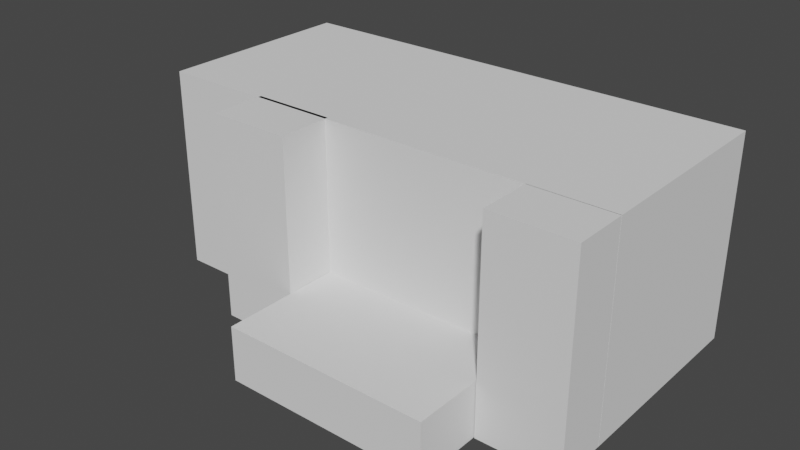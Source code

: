 # Source: apartment.blend  (saved by Blender 2.91.10; exported with 4.5.12 LTS)
import bpy
from mathutils import Matrix  # noqa: F401  (used for matrix-valued properties, if any)

bpy.ops.wm.read_factory_settings(use_empty=True)
scene = bpy.context.scene
scene.name = 'Scene'

# ---- world
world_world = bpy.data.worlds.new('World'); scene.world = world_world
world_world.use_nodes = True; world_world.node_tree.nodes.clear()
_N = world_world.node_tree.nodes; _L = world_world.node_tree.links
n0 = _N.new('ShaderNodeOutputWorld'); n0.name = 'World Output'; n0.location = (300, 300)
n1 = _N.new('ShaderNodeBackground'); n1.name = 'Background'; n1.location = (10, 300)
n1.inputs[0].default_value = (0.05088, 0.05088, 0.05088, 1.0)
_L.new(n1.outputs[0], n0.inputs[0])
n0.is_active_output = True
world_world.color = (0.05088, 0.05088, 0.05088)
world_world.use_sun_shadow = False
world_world.sun_shadow_jitter_overblur = 0.0

# ---- meshes
me_cube_001 = bpy.data.meshes.new('Cube.001')
me_cube_001.from_pydata([(-200.0, -200.0, -200.0), (-200.0, -200.0, 200.0), (-200.0, 200.0, -200.0), (-200.0, 200.0, 200.0), (200.0, -200.0, -200.0), (200.0, -200.0, 200.0), (200.0, 200.0, -200.0), (200.0, 200.0, 200.0)], [], [(0, 1, 3, 2), (2, 3, 7, 6), (6, 7, 5, 4), (4, 5, 1, 0), (2, 6, 4, 0), (7, 3, 1, 5)])
_uv = me_cube_001.uv_layers.new(name='UVMap')
_uv.uv.foreach_set('vector', [0.375, 0.0, 0.625, 0.0, 0.625, 0.25, 0.375, 0.25, 0.375, 0.25, 0.625, 0.25, 0.625, 0.5, 0.375, 0.5, 0.375, 0.5, 0.625, 0.5, 0.625, 0.75, 0.375, 0.75, 0.375, 0.75, 0.625, 0.75, 0.625, 1.0, 0.375, 1.0, 0.125, 0.5, 0.375, 0.5, 0.375, 0.75, 0.125, 0.75, 0.625, 0.5, 0.875, 0.5, 0.875, 0.75, 0.625, 0.75])
me_cube_001.use_remesh_fix_poles = True
me_cube_001.use_remesh_preserve_attributes = False
me_cube_001.use_mirror_vertex_groups = False
me_cube_001.update()
me_cube_002 = bpy.data.meshes.new('Cube.002')
me_cube_002.from_pydata([(-200.0, -200.0, -200.0), (-200.0, -200.0, 200.0), (-200.0, 200.0, -200.0), (-200.0, 200.0, 200.0), (200.0, -200.0, -200.0), (200.0, -200.0, 200.0), (200.0, 200.0, -200.0), (200.0, 200.0, 200.0)], [], [(0, 1, 3, 2), (2, 3, 7, 6), (6, 7, 5, 4), (4, 5, 1, 0), (2, 6, 4, 0), (7, 3, 1, 5)])
_uv = me_cube_002.uv_layers.new(name='UVMap')
_uv.uv.foreach_set('vector', [0.375, 0.0, 0.625, 0.0, 0.625, 0.25, 0.375, 0.25, 0.375, 0.25, 0.625, 0.25, 0.625, 0.5, 0.375, 0.5, 0.375, 0.5, 0.625, 0.5, 0.625, 0.75, 0.375, 0.75, 0.375, 0.75, 0.625, 0.75, 0.625, 1.0, 0.375, 1.0, 0.125, 0.5, 0.375, 0.5, 0.375, 0.75, 0.125, 0.75, 0.625, 0.5, 0.875, 0.5, 0.875, 0.75, 0.625, 0.75])
me_cube_002.use_remesh_fix_poles = True
me_cube_002.use_remesh_preserve_attributes = False
me_cube_002.use_mirror_vertex_groups = False
me_cube_002.update()
me_cube_003 = bpy.data.meshes.new('Cube.003')
me_cube_003.from_pydata([(-200.0, -200.0, -200.0), (-200.0, -200.0, 200.0), (-200.0, 200.0, -200.0), (-200.0, 200.0, 200.0), (200.0, -200.0, -200.0), (200.0, -200.0, 200.0), (200.0, 200.0, -200.0), (200.0, 200.0, 200.0)], [], [(0, 1, 3, 2), (2, 3, 7, 6), (6, 7, 5, 4), (4, 5, 1, 0), (2, 6, 4, 0), (7, 3, 1, 5)])
_uv = me_cube_003.uv_layers.new(name='UVMap')
_uv.uv.foreach_set('vector', [0.375, 0.0, 0.625, 0.0, 0.625, 0.25, 0.375, 0.25, 0.375, 0.25, 0.625, 0.25, 0.625, 0.5, 0.375, 0.5, 0.375, 0.5, 0.625, 0.5, 0.625, 0.75, 0.375, 0.75, 0.375, 0.75, 0.625, 0.75, 0.625, 1.0, 0.375, 1.0, 0.125, 0.5, 0.375, 0.5, 0.375, 0.75, 0.125, 0.75, 0.625, 0.5, 0.875, 0.5, 0.875, 0.75, 0.625, 0.75])
me_cube_003.use_remesh_fix_poles = True
me_cube_003.use_remesh_preserve_attributes = False
me_cube_003.use_mirror_vertex_groups = False
me_cube_003.update()
me_cube_004 = bpy.data.meshes.new('Cube.004')
me_cube_004.from_pydata([(-200.0, -200.0, -200.0), (-200.0, -200.0, 200.0), (-200.0, 200.0, -200.0), (-200.0, 200.0, 200.0), (200.0, -200.0, -200.0), (200.0, -200.0, 200.0), (200.0, 200.0, -200.0), (200.0, 200.0, 200.0)], [], [(0, 1, 3, 2), (2, 3, 7, 6), (6, 7, 5, 4), (4, 5, 1, 0), (2, 6, 4, 0), (7, 3, 1, 5)])
_uv = me_cube_004.uv_layers.new(name='UVMap')
_uv.uv.foreach_set('vector', [0.375, 0.0, 0.625, 0.0, 0.625, 0.25, 0.375, 0.25, 0.375, 0.25, 0.625, 0.25, 0.625, 0.5, 0.375, 0.5, 0.375, 0.5, 0.625, 0.5, 0.625, 0.75, 0.375, 0.75, 0.375, 0.75, 0.625, 0.75, 0.625, 1.0, 0.375, 1.0, 0.125, 0.5, 0.375, 0.5, 0.375, 0.75, 0.125, 0.75, 0.625, 0.5, 0.875, 0.5, 0.875, 0.75, 0.625, 0.75])
me_cube_004.use_remesh_fix_poles = True
me_cube_004.use_remesh_preserve_attributes = False
me_cube_004.use_mirror_vertex_groups = False
me_cube_004.update()

# ---- objects
ob_cube = bpy.data.objects.new('Cube', me_cube_001)
ob_cube_001 = bpy.data.objects.new('Cube.001', me_cube_002)
ob_cube_002 = bpy.data.objects.new('Cube.002', me_cube_003)
ob_cube_003 = bpy.data.objects.new('Cube.003', me_cube_004)

# ---- transforms, parenting, visibility, modifiers, constraints
ob_cube.location = (-252.2, -1019.0, 200.0)
ob_cube.scale = (3.75, 2.25, 1.0)
ob_cube.lock_scale = (True, True, True)
ob_cube.lineart.crease_threshold = 0.0
ob_cube_001.location = (-645.3, 173.5, 750.0)
ob_cube_001.scale = (8.75, 3.75, 3.75)
ob_cube_001.lock_scale = (True, True, False)
ob_cube_001.lineart.crease_threshold = 0.0
ob_cube_002.location = (-1304.0, -752.2, 750.0)
ob_cube_002.scale = (1.5, 1.0, 3.75)
ob_cube_002.lock_scale = (True, True, True)
ob_cube_002.lineart.crease_threshold = 0.0
ob_cube_003.location = (804.1, -773.4, 750.0)
ob_cube_003.scale = (1.5, 1.0, 3.75)
ob_cube_003.lock_scale = (True, True, True)
ob_cube_003.lineart.crease_threshold = 0.0

# ---- collection membership
scene.collection.objects.link(ob_cube)
scene.collection.objects.link(ob_cube_001)
scene.collection.objects.link(ob_cube_002)
scene.collection.objects.link(ob_cube_003)

# ---- scene / render settings (as saved in the file)
scene.frame_start = 1; scene.frame_end = 250; scene.frame_set(69)
scene.render.engine = 'BLENDER_EEVEE_NEXT'
scene.cycles.use_denoising = False
scene.cycles.samples = 128
scene.cycles.sampling_pattern = 'TABULATED_SOBOL'
scene.cycles.use_adaptive_sampling = False
scene.cycles.use_light_tree = False
scene.view_settings.view_transform = 'Filmic'
scene.unit_settings.scale_length = 0.01
bpy.context.view_layer.update()

# ---- added for rendering (the .blend has no active camera and no usable light): camera, sun
cam_auto = bpy.data.cameras.new('AutoCamera')
cam_auto.lens = 50.0
cam_auto.sensor_width = 36.0
cam_auto.clip_end = 73024.0
ob_auto_camera = bpy.data.objects.new('AutoCamera', cam_auto)
scene.collection.objects.link(ob_auto_camera)
ob_auto_camera.location = (3515.62, -5265.97, 4078.74)
ob_auto_camera.rotation_euler = (1.09748, -7.21219e-08, 0.694738)
scene.camera = ob_auto_camera
light_auto_sun = bpy.data.lights.new('AutoSun', 'SUN')
light_auto_sun.energy = 3.0
light_auto_sun.angle = 0.0523599
ob_auto_sun = bpy.data.objects.new('AutoSun', light_auto_sun)
scene.collection.objects.link(ob_auto_sun)
ob_auto_sun.rotation_euler = (0.872665, 0.174533, 0.523599)
bpy.context.view_layer.update()
